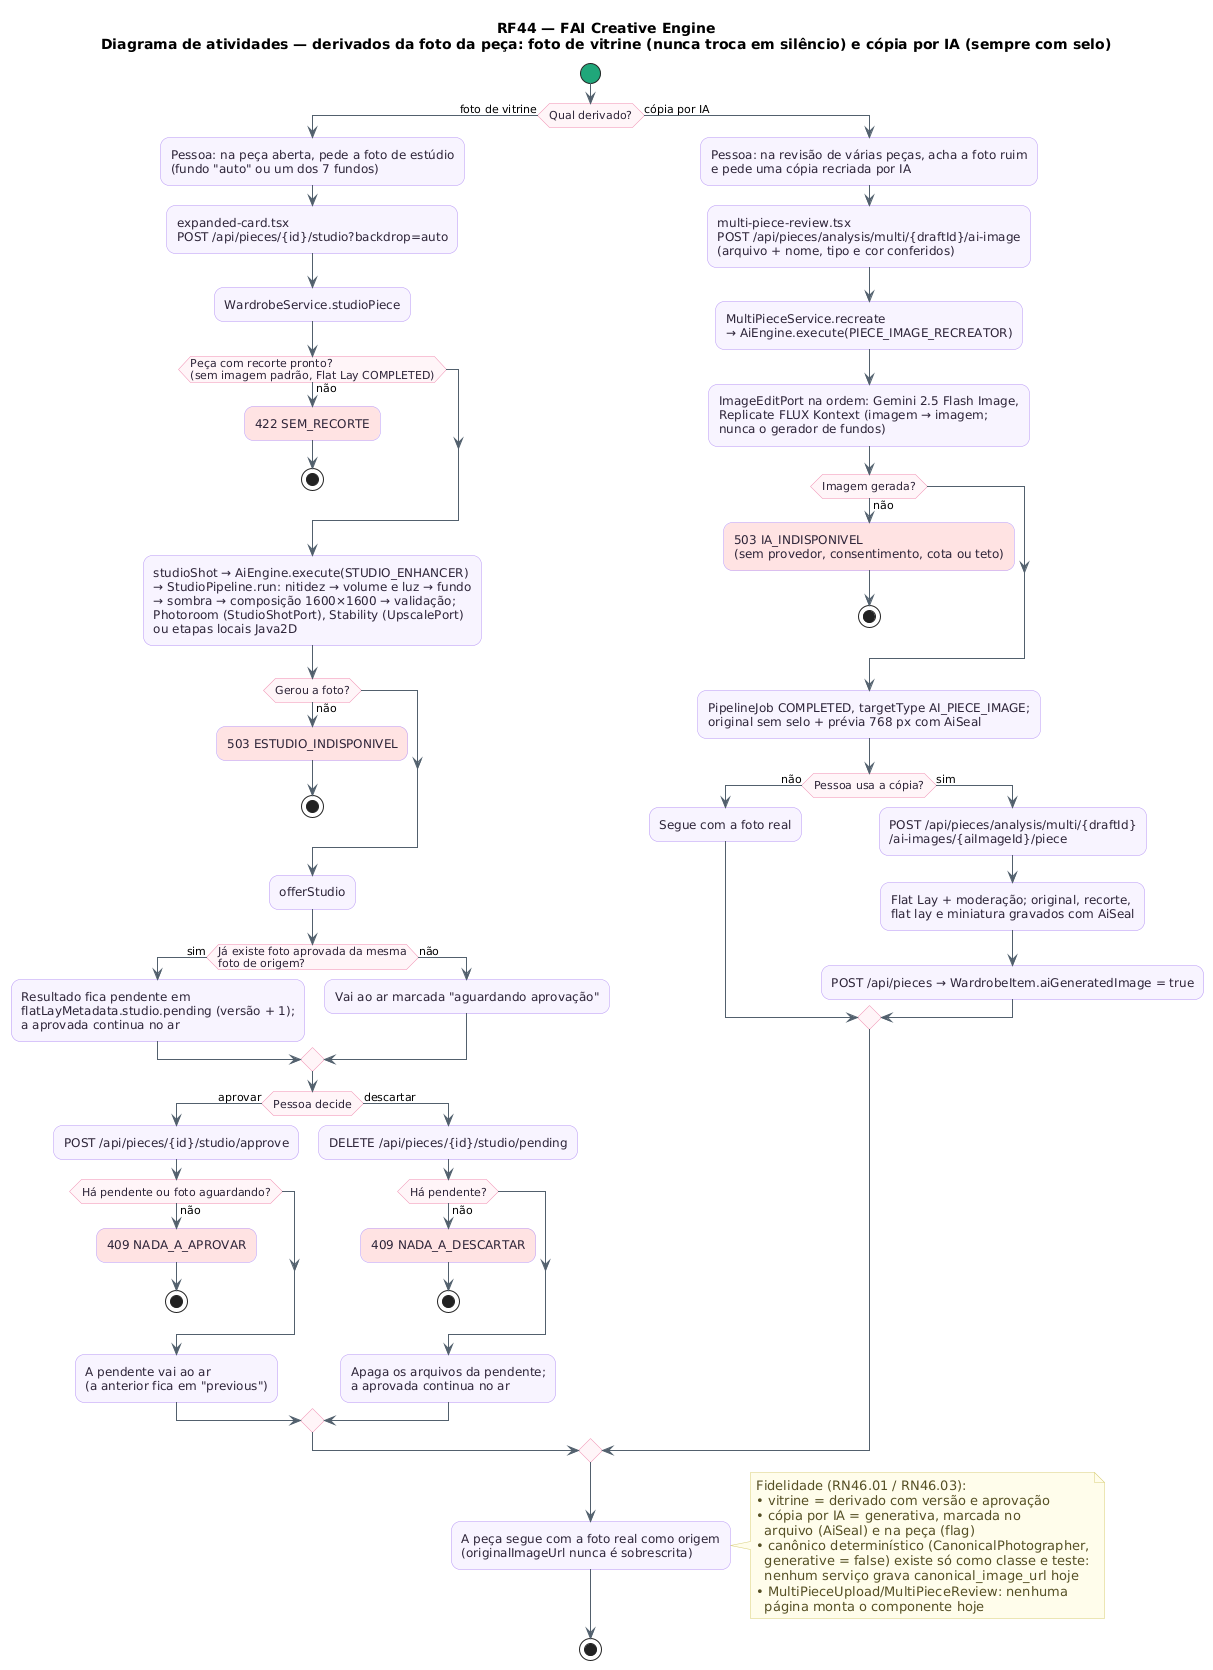

The diagram above was rendered by PlantUML. Its source (embedded in the PNG):
@startuml RF44_Atividades_Derivados
!pragma layout smetana
title RF44 — FAI Creative Engine\nDiagrama de atividades — derivados da foto da peça: foto de vitrine (nunca troca em silêncio) e cópia por IA (sempre com selo)
skinparam backgroundColor #FFFFFF
skinparam shadowing false
skinparam roundcorner 18
skinparam ArrowColor #52606D
skinparam activity {
  BackgroundColor #F8F4FF
  BorderColor #B695F5
  FontColor #2D2438
  DiamondBackgroundColor #FFF5F8
  DiamondBorderColor #F08DB1
  StartColor #20A77A
  EndColor #4B5563
  BarColor #4B4B4B
}
skinparam swimlane {
  BorderColor #CBC6BE
  TitleFontColor #2D2438
}
skinparam note {
  BackgroundColor #FFFDEB
  BorderColor #D8CE78
  FontColor #554F24
}
start
if (Qual derivado?) then (foto de vitrine)
  :Pessoa: na peça aberta, pede a foto de estúdio\n(fundo "auto" ou um dos 7 fundos);
  :expanded-card.tsx\nPOST /api/pieces/{id}/studio?backdrop=auto;
  :WardrobeService.studioPiece;
  if (Peça com recorte pronto?\n(sem imagem padrão, Flat Lay COMPLETED)) then (não)
    #FFE3E3:422 SEM_RECORTE;
    stop
  endif
  :studioShot → AiEngine.execute(STUDIO_ENHANCER)\n→ StudioPipeline.run: nitidez → volume e luz → fundo\n→ sombra → composição 1600×1600 → validação;\nPhotoroom (StudioShotPort), Stability (UpscalePort)\nou etapas locais Java2D;
  if (Gerou a foto?) then (não)
    #FFE3E3:503 ESTUDIO_INDISPONIVEL;
    stop
  endif
  :offerStudio;
  if (Já existe foto aprovada da mesma\nfoto de origem?) then (sim)
    :Resultado fica pendente em\nflatLayMetadata.studio.pending (versão + 1);\na aprovada continua no ar;
  else (não)
    :Vai ao ar marcada "aguardando aprovação";
  endif
  if (Pessoa decide) then (aprovar)
    :POST /api/pieces/{id}/studio/approve;
    if (Há pendente ou foto aguardando?) then (não)
      #FFE3E3:409 NADA_A_APROVAR;
      stop
    endif
    :A pendente vai ao ar\n(a anterior fica em "previous");
  else (descartar)
    :DELETE /api/pieces/{id}/studio/pending;
    if (Há pendente?) then (não)
      #FFE3E3:409 NADA_A_DESCARTAR;
      stop
    endif
    :Apaga os arquivos da pendente;\na aprovada continua no ar;
  endif
else (cópia por IA)
  :Pessoa: na revisão de várias peças, acha a foto ruim\ne pede uma cópia recriada por IA;
  :multi-piece-review.tsx\nPOST /api/pieces/analysis/multi/{draftId}/ai-image\n(arquivo + nome, tipo e cor conferidos);
  :MultiPieceService.recreate\n→ AiEngine.execute(PIECE_IMAGE_RECREATOR);
  :ImageEditPort na ordem: Gemini 2.5 Flash Image,\nReplicate FLUX Kontext (imagem → imagem;\nnunca o gerador de fundos);
  if (Imagem gerada?) then (não)
    #FFE3E3:503 IA_INDISPONIVEL\n(sem provedor, consentimento, cota ou teto);
    stop
  endif
  :PipelineJob COMPLETED, targetType AI_PIECE_IMAGE;\noriginal sem selo + prévia 768 px com AiSeal;
  if (Pessoa usa a cópia?) then (não)
    :Segue com a foto real;
  else (sim)
    :POST /api/pieces/analysis/multi/{draftId}\n/ai-images/{aiImageId}/piece;
    :Flat Lay + moderação; original, recorte,\nflat lay e miniatura gravados com AiSeal;
    :POST /api/pieces → WardrobeItem.aiGeneratedImage = true;
  endif
endif
:A peça segue com a foto real como origem\n(originalImageUrl nunca é sobrescrita);
note right
  Fidelidade (RN46.01 / RN46.03):
  • vitrine = derivado com versão e aprovação
  • cópia por IA = generativa, marcada no
    arquivo (AiSeal) e na peça (flag)
  • canônico determinístico (CanonicalPhotographer,
    generative = false) existe só como classe e teste:
    nenhum serviço grava canonical_image_url hoje
  • MultiPieceUpload/MultiPieceReview: nenhuma
    página monta o componente hoje
end note
stop
@enduml